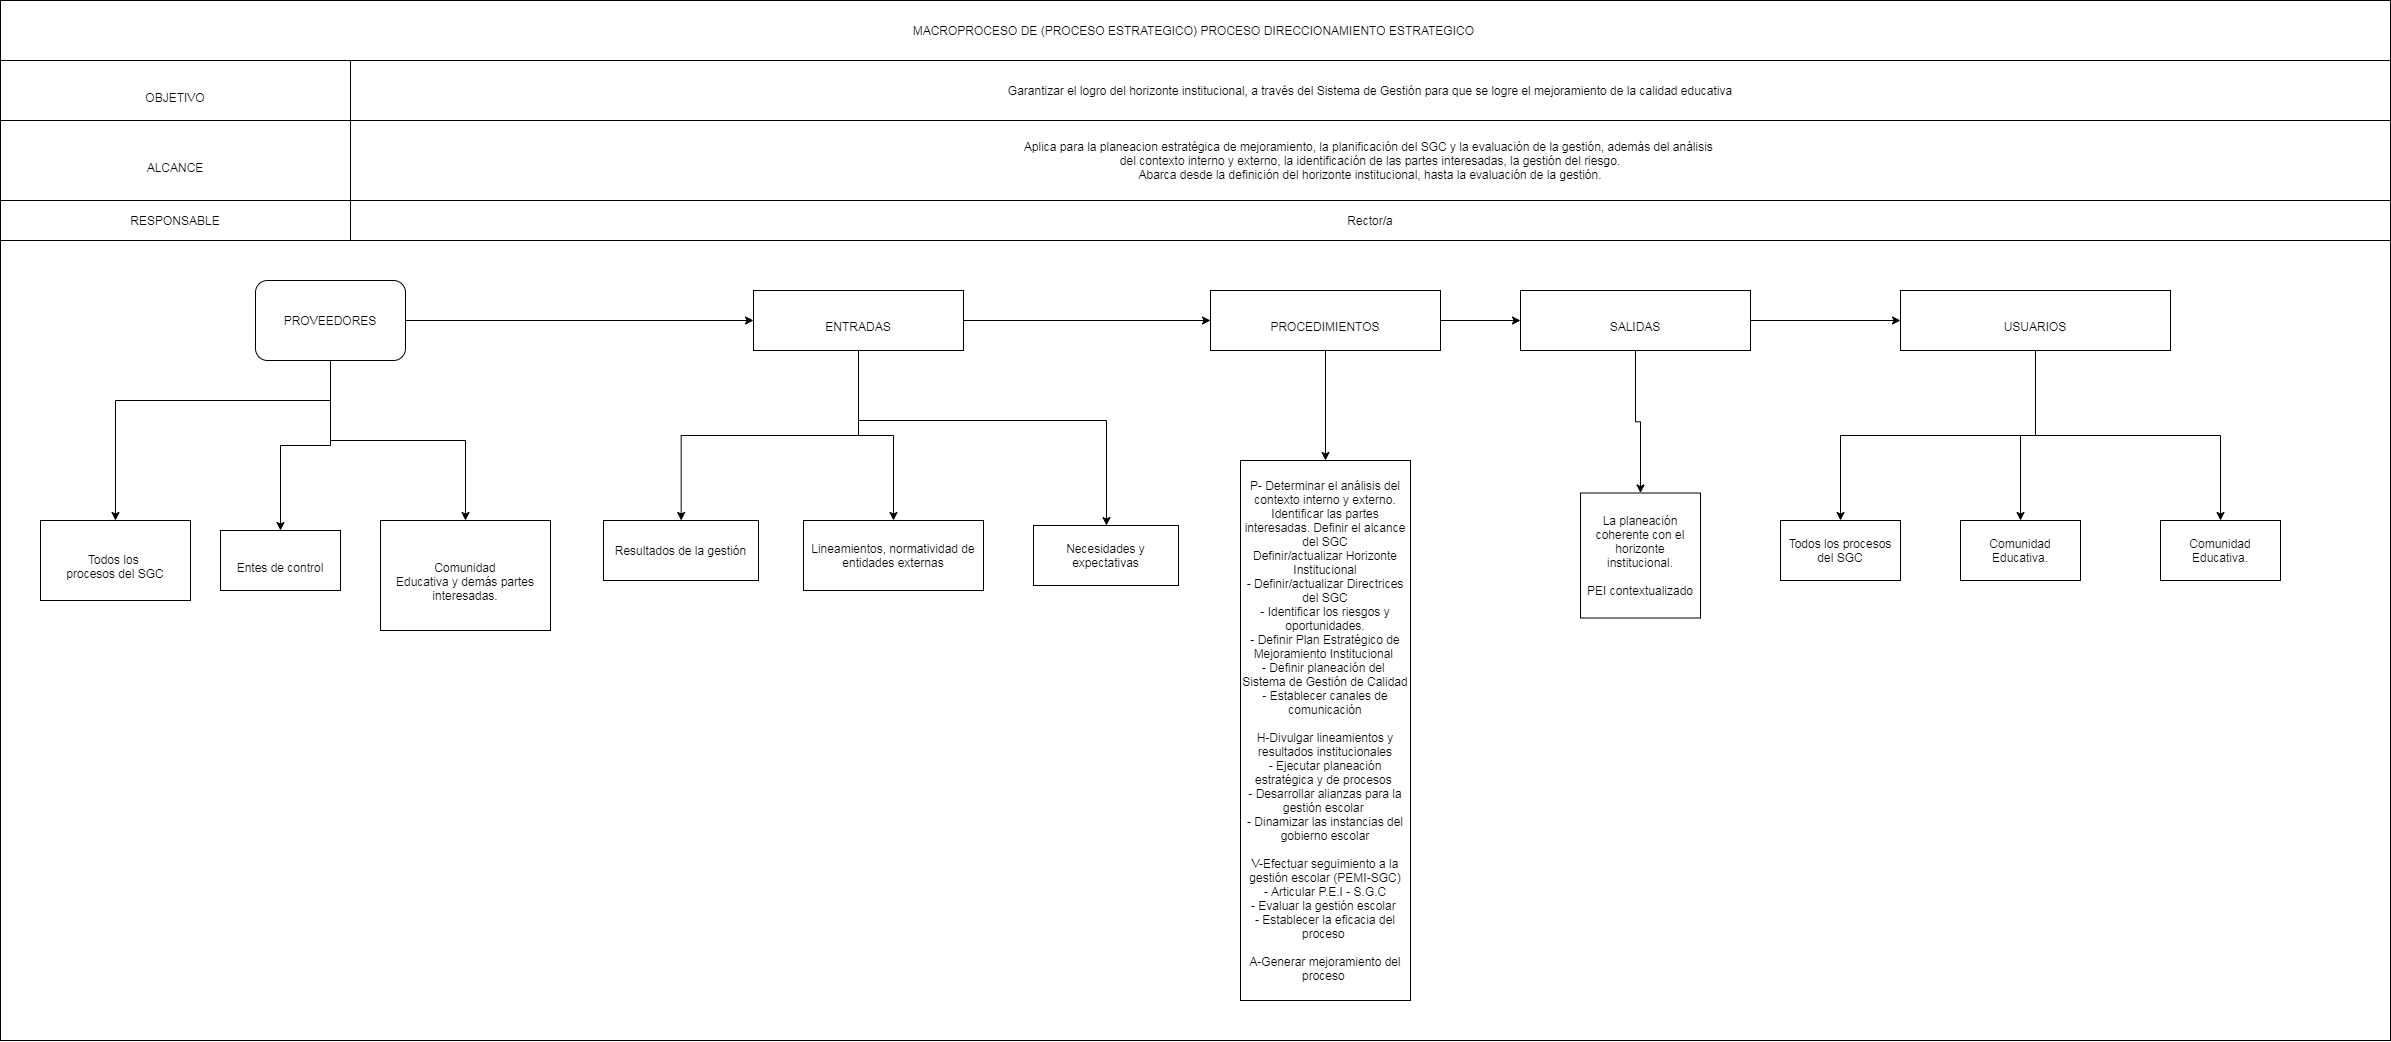

The diagram above was exported from draw.io. Its source (the exported page's mxGraphModel, read from the mxfile embedded in the PNG):
<mxGraphModel dx="2893" dy="2590" grid="1" gridSize="10" guides="1" tooltips="1" connect="1" arrows="1" fold="1" page="1" pageScale="1" pageWidth="1100" pageHeight="850" background="#ffffff" math="0" shadow="0">
  <root>
    <mxCell id="0" />
    <mxCell id="1" parent="0" />
    <mxCell id="Qq0DWEoZXLwDi8XmaX1R-54" value="&lt;div&gt;Aplica para la planeacion estratégica de mejoramiento, la planificación del SGC y la evaluación de la gestión, además del análisis&amp;nbsp;&lt;/div&gt;&lt;div&gt;del contexto&amp;nbsp;&lt;span&gt;interno y externo, la identificación de las partes interesadas, la gestión del riesgo.&lt;/span&gt;&lt;/div&gt;&lt;div&gt;Abarca desde la definición del horizonte institucional, hasta la evaluación de la gestión.&lt;/div&gt;" style="rounded=0;whiteSpace=wrap;html=1;" parent="1" vertex="1">
      <mxGeometry x="350" y="-30" width="2040" height="80" as="geometry" />
    </mxCell>
    <mxCell id="Qq0DWEoZXLwDi8XmaX1R-55" value="Garantizar el logro del horizonte institucional, a través del Sistema de Gestión para que se logre el mejoramiento de la calidad educativa" style="rounded=0;whiteSpace=wrap;html=1;" parent="1" vertex="1">
      <mxGeometry x="350" y="-90" width="2040" height="60" as="geometry" />
    </mxCell>
    <mxCell id="Qq0DWEoZXLwDi8XmaX1R-56" value="&lt;div&gt;MACROPROCESO DE (PROCESO ESTRATEGICO)&amp;nbsp;&lt;span&gt;PROCESO DIRECCIONAMIENTO ESTRATEGICO&amp;nbsp;&lt;/span&gt;&lt;/div&gt;" style="rounded=0;whiteSpace=wrap;html=1;" parent="1" vertex="1">
      <mxGeometry y="-150" width="2390" height="60" as="geometry" />
    </mxCell>
    <mxCell id="Qq0DWEoZXLwDi8XmaX1R-57" value="&lt;table border=&quot;0&quot; cellpadding=&quot;0&quot; cellspacing=&quot;0&quot; width=&quot;205&quot; style=&quot;border-collapse: collapse ; width: 154pt&quot;&gt;&lt;tbody&gt;&lt;tr style=&quot;height: 34.5pt&quot;&gt;&lt;br/&gt;  &lt;td height=&quot;46&quot; class=&quot;xl63&quot; width=&quot;205&quot; style=&quot;height: 34.5pt ; width: 154pt&quot;&gt;OBJETIVO&lt;/td&gt;&lt;/tr&gt;&lt;/tbody&gt;&lt;/table&gt;" style="rounded=0;whiteSpace=wrap;html=1;" parent="1" vertex="1">
      <mxGeometry y="-90" width="350" height="60" as="geometry" />
    </mxCell>
    <mxCell id="Qq0DWEoZXLwDi8XmaX1R-58" value="&lt;table border=&quot;0&quot; cellpadding=&quot;0&quot; cellspacing=&quot;0&quot; width=&quot;205&quot; style=&quot;border-collapse: collapse ; width: 154pt&quot;&gt;&lt;tbody&gt;&lt;tr style=&quot;height: 49.5pt&quot;&gt;&lt;br/&gt;  &lt;td height=&quot;66&quot; class=&quot;xl66&quot; width=&quot;205&quot; style=&quot;height: 49.5pt ; width: 154pt&quot;&gt;ALCANCE&lt;/td&gt;&lt;/tr&gt;&lt;/tbody&gt;&lt;/table&gt;" style="rounded=0;whiteSpace=wrap;html=1;" parent="1" vertex="1">
      <mxGeometry y="-30" width="350" height="80" as="geometry" />
    </mxCell>
    <mxCell id="Qq0DWEoZXLwDi8XmaX1R-60" value="RESPONSABLE" style="rounded=0;whiteSpace=wrap;html=1;" parent="1" vertex="1">
      <mxGeometry y="50" width="350" height="40" as="geometry" />
    </mxCell>
    <mxCell id="Qq0DWEoZXLwDi8XmaX1R-61" value="Rector/a" style="rounded=0;whiteSpace=wrap;html=1;" parent="1" vertex="1">
      <mxGeometry x="350" y="50" width="2040" height="40" as="geometry" />
    </mxCell>
    <mxCell id="Qq0DWEoZXLwDi8XmaX1R-62" value="" style="rounded=0;whiteSpace=wrap;html=1;" parent="1" vertex="1">
      <mxGeometry y="90" width="2390" height="800" as="geometry" />
    </mxCell>
    <mxCell id="qASWjYpcGM5nYUlHsFy1-31" style="edgeStyle=orthogonalEdgeStyle;rounded=0;orthogonalLoop=1;jettySize=auto;html=1;" edge="1" parent="1" source="Qq0DWEoZXLwDi8XmaX1R-64" target="qASWjYpcGM5nYUlHsFy1-23">
      <mxGeometry relative="1" as="geometry" />
    </mxCell>
    <mxCell id="qASWjYpcGM5nYUlHsFy1-32" style="edgeStyle=orthogonalEdgeStyle;rounded=0;orthogonalLoop=1;jettySize=auto;html=1;" edge="1" parent="1" source="Qq0DWEoZXLwDi8XmaX1R-64" target="qASWjYpcGM5nYUlHsFy1-22">
      <mxGeometry relative="1" as="geometry" />
    </mxCell>
    <mxCell id="qASWjYpcGM5nYUlHsFy1-33" style="edgeStyle=orthogonalEdgeStyle;rounded=0;orthogonalLoop=1;jettySize=auto;html=1;" edge="1" parent="1" source="Qq0DWEoZXLwDi8XmaX1R-64" target="qASWjYpcGM5nYUlHsFy1-21">
      <mxGeometry relative="1" as="geometry" />
    </mxCell>
    <mxCell id="Qq0DWEoZXLwDi8XmaX1R-64" value="&lt;table border=&quot;0&quot; cellpadding=&quot;0&quot; cellspacing=&quot;0&quot; width=&quot;199&quot; style=&quot;border-collapse: collapse ; width: 149pt&quot;&gt;&lt;tbody&gt;&lt;tr style=&quot;height: 18.75pt&quot;&gt;&lt;br/&gt;  &lt;td height=&quot;25&quot; class=&quot;xl65&quot; width=&quot;199&quot; style=&quot;height: 18.75pt ; width: 149pt&quot;&gt;USUARIOS&lt;/td&gt;&lt;/tr&gt;&lt;/tbody&gt;&lt;/table&gt;" style="rounded=0;whiteSpace=wrap;html=1;" parent="1" vertex="1">
      <mxGeometry x="1900" y="140" width="270" height="60" as="geometry" />
    </mxCell>
    <mxCell id="qASWjYpcGM5nYUlHsFy1-28" style="edgeStyle=orthogonalEdgeStyle;rounded=0;orthogonalLoop=1;jettySize=auto;html=1;entryX=0.5;entryY=0;entryDx=0;entryDy=0;" edge="1" parent="1" source="Qq0DWEoZXLwDi8XmaX1R-65" target="Qq0DWEoZXLwDi8XmaX1R-100">
      <mxGeometry relative="1" as="geometry" />
    </mxCell>
    <mxCell id="qASWjYpcGM5nYUlHsFy1-30" style="edgeStyle=orthogonalEdgeStyle;rounded=0;orthogonalLoop=1;jettySize=auto;html=1;entryX=0;entryY=0.5;entryDx=0;entryDy=0;" edge="1" parent="1" source="Qq0DWEoZXLwDi8XmaX1R-65" target="Qq0DWEoZXLwDi8XmaX1R-64">
      <mxGeometry relative="1" as="geometry" />
    </mxCell>
    <mxCell id="Qq0DWEoZXLwDi8XmaX1R-65" value="&lt;table border=&quot;0&quot; cellpadding=&quot;0&quot; cellspacing=&quot;0&quot; width=&quot;219&quot; style=&quot;border-collapse: collapse ; width: 164pt&quot;&gt;&lt;tbody&gt;&lt;tr style=&quot;height: 18.75pt&quot;&gt;&lt;br/&gt;  &lt;td height=&quot;25&quot; class=&quot;xl65&quot; width=&quot;219&quot; style=&quot;height: 18.75pt ; width: 164pt&quot;&gt;SALIDAS&lt;/td&gt;&lt;/tr&gt;&lt;/tbody&gt;&lt;/table&gt;" style="rounded=0;whiteSpace=wrap;html=1;" parent="1" vertex="1">
      <mxGeometry x="1520" y="140" width="230" height="60" as="geometry" />
    </mxCell>
    <mxCell id="qASWjYpcGM5nYUlHsFy1-19" style="edgeStyle=orthogonalEdgeStyle;rounded=0;orthogonalLoop=1;jettySize=auto;html=1;" edge="1" parent="1" source="Qq0DWEoZXLwDi8XmaX1R-66" target="Qq0DWEoZXLwDi8XmaX1R-86">
      <mxGeometry relative="1" as="geometry" />
    </mxCell>
    <mxCell id="qASWjYpcGM5nYUlHsFy1-29" style="edgeStyle=orthogonalEdgeStyle;rounded=0;orthogonalLoop=1;jettySize=auto;html=1;entryX=0;entryY=0.5;entryDx=0;entryDy=0;" edge="1" parent="1" source="Qq0DWEoZXLwDi8XmaX1R-66" target="Qq0DWEoZXLwDi8XmaX1R-65">
      <mxGeometry relative="1" as="geometry" />
    </mxCell>
    <mxCell id="Qq0DWEoZXLwDi8XmaX1R-66" value="&lt;table border=&quot;0&quot; cellpadding=&quot;0&quot; cellspacing=&quot;0&quot; width=&quot;289&quot; style=&quot;border-collapse: collapse ; width: 217pt&quot;&gt;&lt;tbody&gt;&lt;tr style=&quot;height: 18.75pt&quot;&gt;&lt;br/&gt;  &lt;td height=&quot;25&quot; class=&quot;xl65&quot; width=&quot;289&quot; style=&quot;height: 18.75pt ; width: 217pt&quot;&gt;PROCEDIMIENTOS&lt;/td&gt;&lt;/tr&gt;&lt;/tbody&gt;&lt;/table&gt;" style="rounded=0;whiteSpace=wrap;html=1;" parent="1" vertex="1">
      <mxGeometry x="1210" y="140" width="230" height="60" as="geometry" />
    </mxCell>
    <mxCell id="qASWjYpcGM5nYUlHsFy1-14" style="edgeStyle=orthogonalEdgeStyle;rounded=0;orthogonalLoop=1;jettySize=auto;html=1;" edge="1" parent="1" source="Qq0DWEoZXLwDi8XmaX1R-67" target="Qq0DWEoZXLwDi8XmaX1R-91">
      <mxGeometry relative="1" as="geometry" />
    </mxCell>
    <mxCell id="qASWjYpcGM5nYUlHsFy1-15" style="edgeStyle=orthogonalEdgeStyle;rounded=0;orthogonalLoop=1;jettySize=auto;html=1;entryX=0.5;entryY=0;entryDx=0;entryDy=0;" edge="1" parent="1" source="Qq0DWEoZXLwDi8XmaX1R-67" target="Qq0DWEoZXLwDi8XmaX1R-88">
      <mxGeometry relative="1" as="geometry" />
    </mxCell>
    <mxCell id="qASWjYpcGM5nYUlHsFy1-16" style="edgeStyle=orthogonalEdgeStyle;rounded=0;orthogonalLoop=1;jettySize=auto;html=1;" edge="1" parent="1" source="Qq0DWEoZXLwDi8XmaX1R-67" target="Qq0DWEoZXLwDi8XmaX1R-87">
      <mxGeometry relative="1" as="geometry">
        <Array as="points">
          <mxPoint x="858" y="270" />
          <mxPoint x="1106" y="270" />
        </Array>
      </mxGeometry>
    </mxCell>
    <mxCell id="qASWjYpcGM5nYUlHsFy1-18" style="edgeStyle=orthogonalEdgeStyle;rounded=0;orthogonalLoop=1;jettySize=auto;html=1;" edge="1" parent="1" source="Qq0DWEoZXLwDi8XmaX1R-67" target="Qq0DWEoZXLwDi8XmaX1R-66">
      <mxGeometry relative="1" as="geometry" />
    </mxCell>
    <mxCell id="Qq0DWEoZXLwDi8XmaX1R-67" value="&lt;table border=&quot;0&quot; cellpadding=&quot;0&quot; cellspacing=&quot;0&quot; width=&quot;256&quot; style=&quot;border-collapse: collapse ; width: 192pt&quot;&gt;&lt;tbody&gt;&lt;tr style=&quot;height: 18.75pt&quot;&gt;&lt;br/&gt;  &lt;td height=&quot;25&quot; class=&quot;xl65&quot; width=&quot;256&quot; style=&quot;height: 18.75pt ; width: 192pt&quot;&gt;ENTRADAS&lt;/td&gt;&lt;/tr&gt;&lt;/tbody&gt;&lt;/table&gt;" style="rounded=0;whiteSpace=wrap;html=1;" parent="1" vertex="1">
      <mxGeometry x="753" y="140" width="210" height="60" as="geometry" />
    </mxCell>
    <mxCell id="Qq0DWEoZXLwDi8XmaX1R-86" value="&lt;div&gt;P- Determinar el análisis del contexto interno y externo. Identificar las partes interesadas. Definir el alcance del SGC&lt;/div&gt;&lt;div&gt;Definir/actualizar Horizonte Institucional&lt;/div&gt;&lt;div&gt;- Definir/actualizar Directrices del SGC&lt;/div&gt;&lt;div&gt;- Identificar los riesgos y oportunidades.&lt;/div&gt;&lt;div&gt;- Definir Plan Estratégico de Mejoramiento Institucional&amp;nbsp;&lt;/div&gt;&lt;div&gt;- Definir planeación del&amp;nbsp; Sistema de Gestión de Calidad&lt;/div&gt;&lt;div&gt;- Establecer canales de comunicación&lt;/div&gt;&lt;div&gt;&lt;br&gt;&lt;/div&gt;&lt;div&gt;H-Divulgar lineamientos y resultados institucionales&lt;/div&gt;&lt;div&gt;- Ejecutar planeación estratégica y de procesos&amp;nbsp;&lt;/div&gt;&lt;div&gt;- Desarrollar alianzas para la gestión escolar&amp;nbsp;&lt;/div&gt;&lt;div&gt;- Dinamizar las instancias del gobierno escolar&lt;/div&gt;&lt;div&gt;&lt;br&gt;&lt;/div&gt;&lt;div&gt;V-Efectuar seguimiento a la gestión escolar (PEMI-SGC)&lt;/div&gt;&lt;div&gt;- Articular P.E.I - S.G.C&lt;/div&gt;&lt;div&gt;- Evaluar la gestión escolar&amp;nbsp;&lt;/div&gt;&lt;div&gt;- Establecer la eficacia del proceso&amp;nbsp;&lt;/div&gt;&lt;div&gt;&lt;br&gt;&lt;/div&gt;&lt;div&gt;A-Generar mejoramiento del proceso&amp;nbsp;&lt;/div&gt;" style="rounded=0;whiteSpace=wrap;html=1;" parent="1" vertex="1">
      <mxGeometry x="1240" y="310" width="170" height="540" as="geometry" />
    </mxCell>
    <mxCell id="Qq0DWEoZXLwDi8XmaX1R-87" value="&lt;span&gt;Necesidades y expectativas&lt;/span&gt;" style="rounded=0;whiteSpace=wrap;html=1;" parent="1" vertex="1">
      <mxGeometry x="1033" y="375" width="145" height="60" as="geometry" />
    </mxCell>
    <mxCell id="Qq0DWEoZXLwDi8XmaX1R-88" value="&lt;span&gt;Lineamientos, normatividad de entidades externas&lt;/span&gt;" style="rounded=0;whiteSpace=wrap;html=1;" parent="1" vertex="1">
      <mxGeometry x="803" y="370" width="180" height="70" as="geometry" />
    </mxCell>
    <mxCell id="Qq0DWEoZXLwDi8XmaX1R-91" value="&lt;span&gt;Resultados de la gestión&lt;/span&gt;" style="rounded=0;whiteSpace=wrap;html=1;" parent="1" vertex="1">
      <mxGeometry x="603" y="370" width="155" height="60" as="geometry" />
    </mxCell>
    <mxCell id="Qq0DWEoZXLwDi8XmaX1R-100" value="&lt;div&gt;La planeación coherente con el horizonte institucional.&lt;/div&gt;&lt;div&gt;&lt;br&gt;&lt;/div&gt;&lt;div&gt;PEI contextualizado&lt;/div&gt;" style="rounded=0;whiteSpace=wrap;html=1;" parent="1" vertex="1">
      <mxGeometry x="1580" y="342.5" width="120" height="125" as="geometry" />
    </mxCell>
    <mxCell id="qASWjYpcGM5nYUlHsFy1-10" style="edgeStyle=orthogonalEdgeStyle;rounded=0;orthogonalLoop=1;jettySize=auto;html=1;entryX=0.5;entryY=0;entryDx=0;entryDy=0;" edge="1" parent="1" source="qASWjYpcGM5nYUlHsFy1-1" target="qASWjYpcGM5nYUlHsFy1-4">
      <mxGeometry relative="1" as="geometry" />
    </mxCell>
    <mxCell id="qASWjYpcGM5nYUlHsFy1-12" style="edgeStyle=orthogonalEdgeStyle;rounded=0;orthogonalLoop=1;jettySize=auto;html=1;" edge="1" parent="1" source="qASWjYpcGM5nYUlHsFy1-1" target="qASWjYpcGM5nYUlHsFy1-3">
      <mxGeometry relative="1" as="geometry">
        <Array as="points">
          <mxPoint x="330" y="250" />
          <mxPoint x="115" y="250" />
        </Array>
      </mxGeometry>
    </mxCell>
    <mxCell id="qASWjYpcGM5nYUlHsFy1-13" style="edgeStyle=orthogonalEdgeStyle;rounded=0;orthogonalLoop=1;jettySize=auto;html=1;entryX=0;entryY=0.5;entryDx=0;entryDy=0;" edge="1" parent="1" source="qASWjYpcGM5nYUlHsFy1-1" target="Qq0DWEoZXLwDi8XmaX1R-67">
      <mxGeometry relative="1" as="geometry" />
    </mxCell>
    <mxCell id="qASWjYpcGM5nYUlHsFy1-17" style="edgeStyle=orthogonalEdgeStyle;rounded=0;orthogonalLoop=1;jettySize=auto;html=1;entryX=0.5;entryY=0;entryDx=0;entryDy=0;" edge="1" parent="1" source="qASWjYpcGM5nYUlHsFy1-1" target="qASWjYpcGM5nYUlHsFy1-5">
      <mxGeometry relative="1" as="geometry" />
    </mxCell>
    <mxCell id="qASWjYpcGM5nYUlHsFy1-1" value="PROVEEDORES" style="rounded=1;whiteSpace=wrap;html=1;" vertex="1" parent="1">
      <mxGeometry x="255" y="130" width="150" height="80" as="geometry" />
    </mxCell>
    <mxCell id="qASWjYpcGM5nYUlHsFy1-3" value="&lt;br&gt;&lt;table border=&quot;0&quot; cellpadding=&quot;0&quot; cellspacing=&quot;0&quot; width=&quot;205&quot; style=&quot;border-collapse: collapse ; width: 154pt&quot;&gt;&lt;tbody&gt;&lt;tr style=&quot;height: 123.75pt&quot;&gt;&lt;td height=&quot;165&quot; class=&quot;xl65&quot; width=&quot;205&quot; style=&quot;height: 123.75pt ; width: 154pt&quot;&gt;Todos los&amp;nbsp;&lt;br&gt;procesos del SGC&lt;/td&gt;&lt;/tr&gt;&lt;/tbody&gt;&lt;/table&gt;" style="rounded=0;whiteSpace=wrap;html=1;" vertex="1" parent="1">
      <mxGeometry x="40" y="370" width="150" height="80" as="geometry" />
    </mxCell>
    <mxCell id="qASWjYpcGM5nYUlHsFy1-4" value="&lt;br&gt;&lt;table border=&quot;0&quot; cellpadding=&quot;0&quot; cellspacing=&quot;0&quot; width=&quot;205&quot; style=&quot;border-collapse: collapse ; width: 154pt&quot;&gt;&lt;tbody&gt;&lt;tr style=&quot;height: 177pt&quot;&gt;&lt;td height=&quot;236&quot; class=&quot;xl65&quot; width=&quot;205&quot; style=&quot;height: 177pt ; width: 154pt&quot;&gt;Entes de control&lt;/td&gt;&lt;/tr&gt;&lt;/tbody&gt;&lt;/table&gt;" style="rounded=0;whiteSpace=wrap;html=1;" vertex="1" parent="1">
      <mxGeometry x="220" y="380" width="120" height="60" as="geometry" />
    </mxCell>
    <mxCell id="qASWjYpcGM5nYUlHsFy1-5" value="&lt;br&gt;&lt;table border=&quot;0&quot; cellpadding=&quot;0&quot; cellspacing=&quot;0&quot; width=&quot;205&quot; style=&quot;border-collapse: collapse ; width: 154pt&quot;&gt;&lt;tbody&gt;&lt;tr style=&quot;height: 126.75pt&quot;&gt;&lt;td height=&quot;169&quot; class=&quot;xl65&quot; width=&quot;205&quot; style=&quot;height: 126.75pt ; width: 154pt&quot;&gt;Comunidad&lt;br&gt;Educativa y demás partes interesadas.&lt;/td&gt;&lt;/tr&gt;&lt;/tbody&gt;&lt;/table&gt;" style="rounded=0;whiteSpace=wrap;html=1;" vertex="1" parent="1">
      <mxGeometry x="380" y="370" width="170" height="110" as="geometry" />
    </mxCell>
    <mxCell id="qASWjYpcGM5nYUlHsFy1-8" style="edgeStyle=orthogonalEdgeStyle;rounded=0;orthogonalLoop=1;jettySize=auto;html=1;exitX=0.5;exitY=1;exitDx=0;exitDy=0;" edge="1" parent="1" source="qASWjYpcGM5nYUlHsFy1-4" target="qASWjYpcGM5nYUlHsFy1-4">
      <mxGeometry relative="1" as="geometry" />
    </mxCell>
    <mxCell id="qASWjYpcGM5nYUlHsFy1-21" value="&lt;span&gt;Comunidad Educativa.&lt;/span&gt;" style="rounded=0;whiteSpace=wrap;html=1;" vertex="1" parent="1">
      <mxGeometry x="2160" y="370" width="120" height="60" as="geometry" />
    </mxCell>
    <mxCell id="qASWjYpcGM5nYUlHsFy1-22" value="&lt;span&gt;Comunidad Educativa.&lt;/span&gt;" style="rounded=0;whiteSpace=wrap;html=1;" vertex="1" parent="1">
      <mxGeometry x="1960" y="370" width="120" height="60" as="geometry" />
    </mxCell>
    <mxCell id="qASWjYpcGM5nYUlHsFy1-23" value="&lt;span&gt;Todos los procesos del SGC&lt;/span&gt;" style="rounded=0;whiteSpace=wrap;html=1;" vertex="1" parent="1">
      <mxGeometry x="1780" y="370" width="120" height="60" as="geometry" />
    </mxCell>
  </root>
</mxGraphModel>